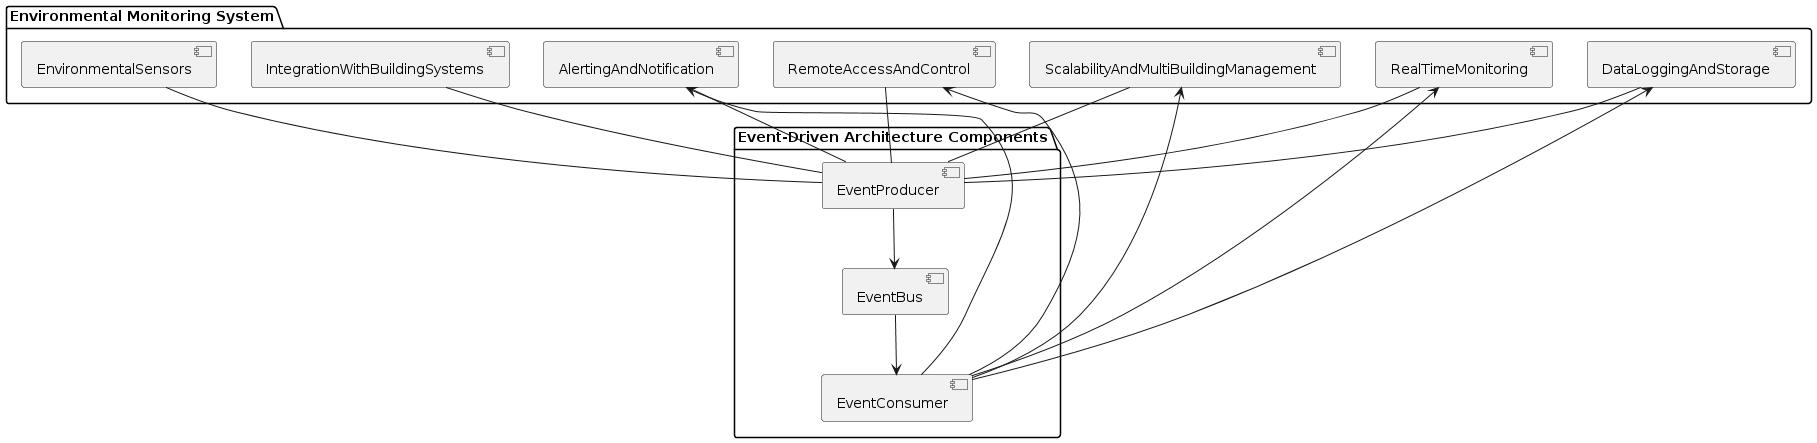

The diagram above was rendered by PlantUML. Its source (embedded in the PNG):
@startuml
skinparam monochrome true

package "Environmental Monitoring System" {
    [EnvironmentalSensors] as ES
    [RealTimeMonitoring] as RTM
    [IntegrationWithBuildingSystems] as IBS
    [DataLoggingAndStorage] as DLS
    [AlertingAndNotification] as AN
    [RemoteAccessAndControl] as RAC
    [ScalabilityAndMultiBuildingManagement] as SMBM
}

package "Event-Driven Architecture Components" {
    [EventProducer] as EP
    [EventBus] as EB
    [EventConsumer] as EC
}

ES -- EP
RTM -- EP
IBS -- EP
DLS -- EP
AN -- EP
RAC -- EP
SMBM -- EP

EP --> EB
EB --> EC

EC --> RTM
EC --> DLS
EC --> AN
EC --> RAC
EC --> SMBM
@enduml